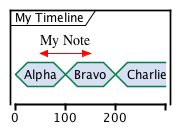

The diagram above was rendered by PlantUML. Its source (embedded in the PNG):
@startuml
concise "My Timeline" as T
@T
0 is Alpha
+100 is Bravo
+100 is Charlie
@50 <-> @+100 : My Note
@enduml